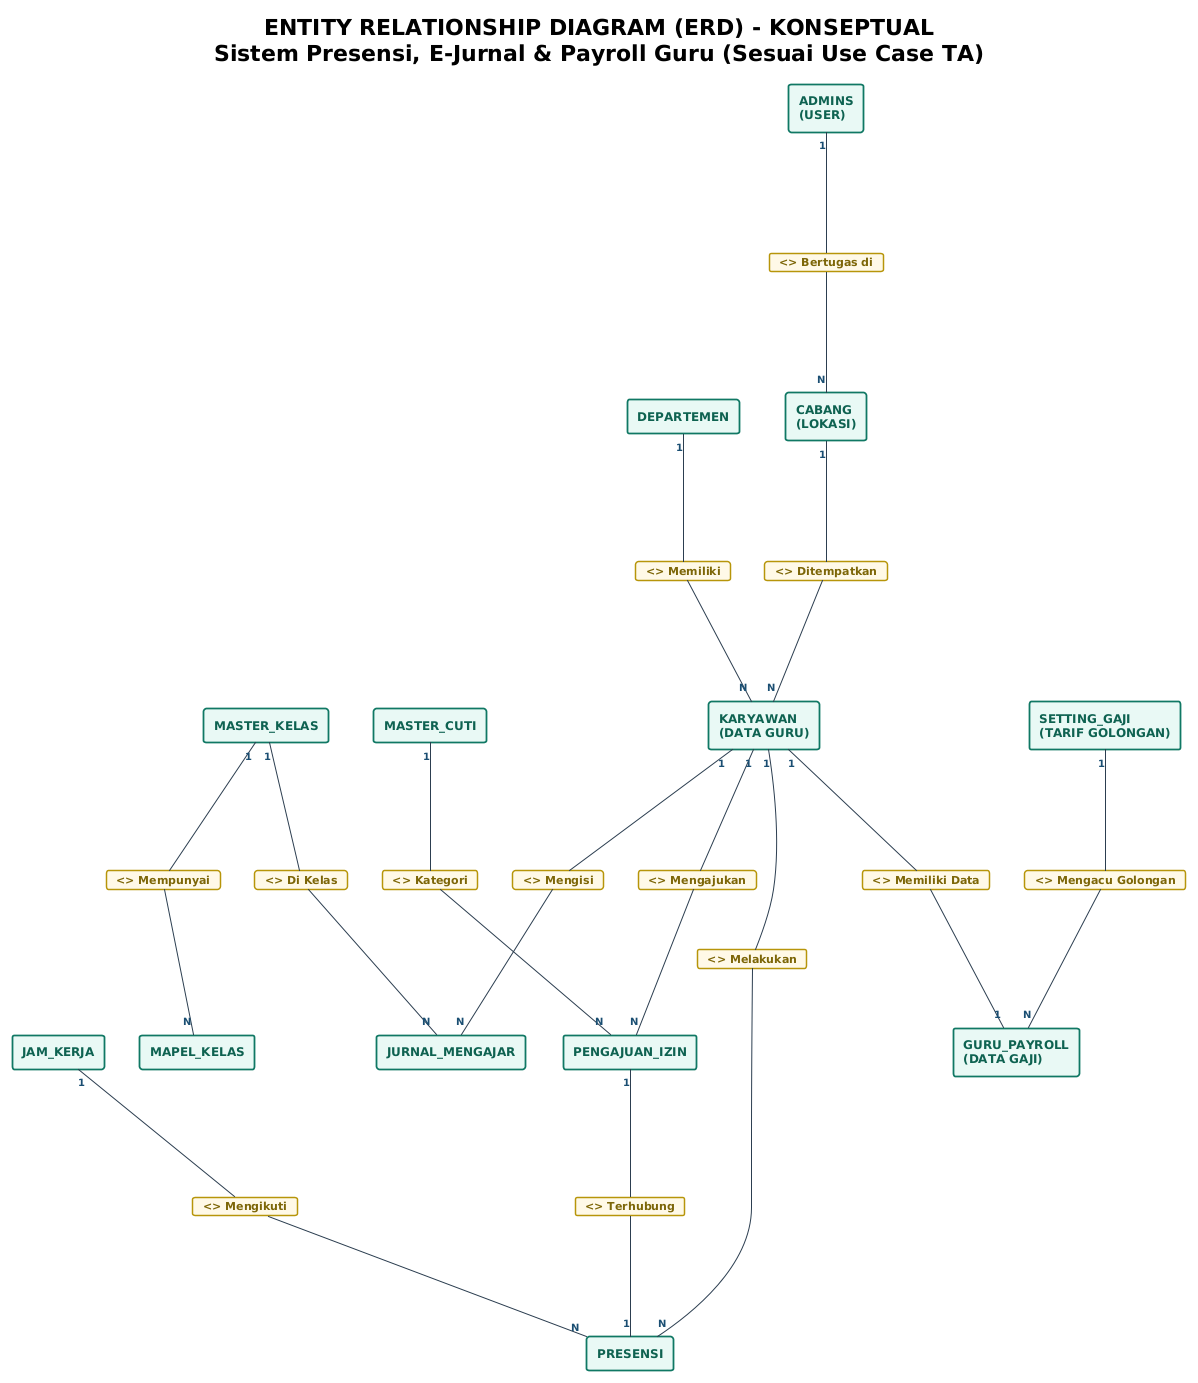

The diagram above was rendered by PlantUML. Its source (embedded in the PNG):
@startuml ERD_Konseptual_Chen
!theme plain
skinparam backgroundColor white
skinparam shadowing false
skinparam defaultFontName "Segoe UI"
skinparam defaultFontSize 11

' Entitas (Persegi Panjang)
skinparam rectangle {
    BackgroundColor #E8F8F5
    BorderColor #117864
    BorderThickness 1.8
    FontColor #0E6251
    FontSize 12
    FontStyle bold
}

' Relasi (Belah Ketupat / Card)
skinparam card {
    BackgroundColor #FEF9E7
    BorderColor #B7950B
    BorderThickness 1.5
    FontColor #7D6608
    FontSize 11
    FontStyle bold
}

skinparam arrow {
    Color #2C3E50
    FontColor #1B4F72
    FontSize 10
    FontStyle bold
}

title **ENTITY RELATIONSHIP DIAGRAM (ERD) - KONSEPTUAL**\n**Sistem Presensi, E-Jurnal & Payroll Guru (Sesuai Use Case TA)**

' ================= ENTITAS =================
rectangle "KARYAWAN\n(DATA GURU)" as E_GURU
rectangle "GURU_PAYROLL\n(DATA GAJI)" as E_PAYROLL
rectangle "SETTING_GAJI\n(TARIF GOLONGAN)" as E_GAJI
rectangle "DEPARTEMEN" as E_DEPT
rectangle "CABANG\n(LOKASI)" as E_CABANG
rectangle "JAM_KERJA" as E_JAMKERJA
rectangle "PRESENSI" as E_PRESENSI
rectangle "PENGAJUAN_IZIN" as E_IZIN
rectangle "MASTER_CUTI" as E_CUTI
rectangle "MASTER_KELAS" as E_KELAS
rectangle "MAPEL_KELAS" as E_MAPEL
rectangle "JURNAL_MENGAJAR" as E_JURNAL
rectangle "ADMINS\n(USER)" as E_USER

' ================= RELASI =================
card "<> Memiliki" as R_GURU_DEPT
card "<> Ditempatkan" as R_GURU_CABANG
card "<> Melakukan" as R_GURU_PRESENSI
card "<> Mengikuti" as R_PRESENSI_JAM
card "<> Mengajukan" as R_GURU_IZIN
card "<> Kategori" as R_IZIN_CUTI
card "<> Mengisi" as R_GURU_JURNAL
card "<> Di Kelas" as R_JURNAL_KELAS
card "<> Mempunyai" as R_KELAS_MAPEL
card "<> Memiliki Data" as R_GURU_PAYROLL
card "<> Mengacu Golongan" as R_PAYROLL_SETTING
card "<> Bertugas di" as R_ADMIN_CABANG
card "<> Terhubung" as R_PRESENSI_IZIN

' ================= HUBUNGAN KARDINALITAS =================
E_DEPT "1" --- R_GURU_DEPT
R_GURU_DEPT --- "N" E_GURU

E_CABANG "1" --- R_GURU_CABANG
R_GURU_CABANG --- "N" E_GURU

E_GURU "1" --- R_GURU_PRESENSI
R_GURU_PRESENSI --- "N" E_PRESENSI

E_JAMKERJA "1" --- R_PRESENSI_JAM
R_PRESENSI_JAM --- "N" E_PRESENSI

E_GURU "1" --- R_GURU_IZIN
R_GURU_IZIN --- "N" E_IZIN

E_CUTI "1" --- R_IZIN_CUTI
R_IZIN_CUTI --- "N" E_IZIN

E_IZIN "1" --- R_PRESENSI_IZIN
R_PRESENSI_IZIN --- "1" E_PRESENSI

E_GURU "1" --- R_GURU_JURNAL
R_GURU_JURNAL --- "N" E_JURNAL

E_KELAS "1" --- R_JURNAL_KELAS
R_JURNAL_KELAS --- "N" E_JURNAL

E_KELAS "1" --- R_KELAS_MAPEL
R_KELAS_MAPEL --- "N" E_MAPEL

E_GURU "1" --- R_GURU_PAYROLL
R_GURU_PAYROLL --- "1" E_PAYROLL

E_GAJI "1" --- R_PAYROLL_SETTING
R_PAYROLL_SETTING --- "N" E_PAYROLL

E_USER "1" --- R_ADMIN_CABANG
R_ADMIN_CABANG --- "N" E_CABANG

@enduml